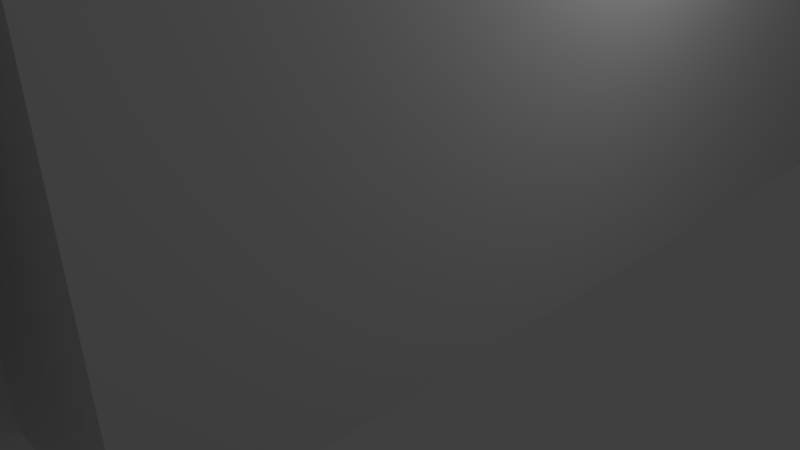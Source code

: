 # Source: wall_stone.blend  (saved by Blender 2.79.0; exported with 4.5.12 LTS)
import bpy
from mathutils import Matrix  # noqa: F401  (used for matrix-valued properties, if any)

bpy.ops.wm.read_factory_settings(use_empty=True)
scene = bpy.context.scene
scene.name = 'Scene'

# ---- collections
col_collection_1 = bpy.data.collections.new('Collection 1'); scene.collection.children.link(col_collection_1)

# ---- materials (node trees are filled in below, after node groups)
mat_material = bpy.data.materials.new('Material')
mat_material.alpha_threshold = 0.0
mat_material.use_transparent_shadow = False
mat_material.roughness = 0.5

# ---- material node trees

# ---- world
world_world = bpy.data.worlds.new('World'); scene.world = world_world
world_world.color = (0.05088, 0.05088, 0.05088)
world_world.use_sun_shadow = False
world_world.sun_shadow_jitter_overblur = 0.0
world_world.cycles.sampling_method = 'MANUAL'

# ---- cameras
cam_camera = bpy.data.cameras.new('Camera')
cam_camera.clip_end = 100.0
cam_camera.lens = 35.0
cam_camera.sensor_width = 32.0
cam_camera.sensor_height = 18.0
cam_camera.ortho_scale = 7.314
cam_camera.dof.focus_distance = 0.0
cam_camera.dof.aperture_fstop = 128.0

# ---- lights
light_lamp = bpy.data.lights.new('Lamp', 'POINT')
light_lamp.transmission_factor = 0.0
light_lamp.cutoff_distance = 30.0
light_lamp.energy = 100.0
light_lamp.shadow_buffer_clip_start = 1.001
light_lamp.shadow_soft_size = 0.1
light_lamp.shadow_maximum_resolution = 0.006
light_lamp.use_absolute_resolution = True

# ---- meshes
me_cube_001 = bpy.data.meshes.new('Cube.001')
me_cube_001.from_pydata([(-1.0, -16.0, 0.0), (-1.0, -16.0, 32.0), (-1.0, 16.0, 0.0), (-1.0, 16.0, 32.0), (1.0, -16.0, 0.0), (1.0, -16.0, 32.0), (1.0, 16.0, 0.0), (1.0, 16.0, 32.0), (-2.519, -15.99, 26.89), (-2.519, -15.51, 32.59), (-2.519, -10.3, 26.41), (-2.519, -9.809, 32.1), (2.519, -15.99, 26.89), (2.519, -15.51, 32.59), (2.519, -10.3, 26.41), (2.519, -9.809, 32.1), (-2.519, -9.675, 20.01), (-2.519, -10.18, 25.71), (-2.519, -2.008, 20.39), (-2.519, -2.518, 26.09), (2.519, -9.675, 20.01), (2.519, -10.18, 25.71), (2.519, -2.008, 20.39), (2.519, -2.518, 26.09), (-2.448, -9.602, 26.88), (-2.448, -9.686, 32.44), (-2.448, -2.147, 26.69), (-2.448, -2.231, 32.26), (2.448, -9.602, 26.88), (2.448, -9.686, 32.44), (2.448, -2.147, 26.69), (2.448, -2.231, 32.26), (-2.448, -1.38, 26.6), (-2.448, -1.68, 32.16), (-2.448, 6.077, 26.71), (-2.448, 5.777, 32.26), (2.448, -1.38, 26.6), (2.448, -1.68, 32.16), (2.448, 6.077, 26.71), (2.448, 5.777, 32.26), (-2.448, 6.073, 21.53), (-2.448, 6.326, 27.08), (-2.448, 10.76, 20.7), (-2.448, 11.02, 26.26), (2.448, 6.073, 21.53), (2.448, 6.326, 27.08), (2.448, 10.76, 20.7), (2.448, 11.02, 26.26), (2.766, 5.913, 25.88), (2.766, 5.664, 19.61), (2.766, -1.519, 26.29), (2.766, -1.768, 20.01), (-2.766, 5.913, 25.88), (-2.766, 5.664, 19.61), (-2.766, -1.519, 26.29), (-2.766, -1.768, 20.01), (2.228, 15.94, 32.26), (2.228, 15.8, 27.2), (2.228, 6.594, 32.32), (2.228, 6.454, 27.26), (-2.228, 15.94, 32.26), (-2.228, 15.8, 27.2), (-2.228, 6.594, 32.32), (-2.228, 6.454, 27.26), (-2.519, 15.96, 14.24), (-2.519, 15.47, 19.94), (-2.519, 10.26, 13.76), (-2.519, 9.776, 19.45), (2.519, 15.96, 14.24), (2.519, 15.47, 19.94), (2.519, 10.26, 13.76), (2.519, 9.776, 19.45), (-2.448, 9.569, 14.23), (-2.448, 9.653, 19.79), (-2.448, 2.113, 14.04), (-2.448, 2.198, 19.61), (2.448, 9.569, 14.23), (2.448, 9.653, 19.79), (2.448, 2.113, 14.04), (2.448, 2.198, 19.61), (-2.448, 1.347, 13.95), (-2.448, 1.647, 19.51), (-2.448, -6.11, 14.06), (-2.448, -5.81, 19.61), (2.448, 1.347, 13.95), (2.448, 1.647, 19.51), (2.448, -6.11, 14.06), (2.448, -5.81, 19.61), (2.228, -16.02, 19.61), (2.228, -15.88, 14.55), (2.228, -6.627, 19.67), (2.228, -6.487, 14.61), (-2.228, -16.02, 19.61), (-2.228, -15.88, 14.55), (-2.228, -6.627, 19.67), (-2.228, -6.487, 14.61), (2.12, -10.31, 26.02), (2.12, -10.32, 20.01), (2.12, -16.01, 26.14), (2.12, -16.02, 20.13), (-2.12, -10.31, 26.02), (-2.12, -10.32, 20.01), (-2.12, -16.01, 26.14), (-2.12, -16.02, 20.13), (1.798, 16.1, 26.74), (1.798, 16.09, 20.52), (1.798, 11.26, 26.84), (1.798, 11.25, 20.62), (-1.798, 16.1, 26.74), (-1.798, 16.09, 20.52), (-1.798, 11.26, 26.84), (-1.798, 11.25, 20.62), (2.519, 9.646, 7.546), (2.519, 10.16, 13.25), (2.519, 1.979, 7.925), (2.519, 2.488, 13.63), (-2.519, 9.646, 7.546), (-2.519, 10.16, 13.25), (-2.519, 1.979, 7.925), (-2.519, 2.488, 13.63), (2.448, -6.103, 8.831), (2.448, -6.355, 14.38), (2.448, -10.79, 8.002), (2.448, -11.04, 13.55), (-2.448, -6.103, 8.831), (-2.448, -6.355, 14.38), (-2.448, -10.79, 8.002), (-2.448, -11.04, 13.55), (-2.766, -5.942, 13.42), (-2.766, -5.694, 7.15), (-2.766, 1.49, 13.83), (-2.766, 1.738, 7.552), (2.766, -5.942, 13.42), (2.766, -5.694, 7.15), (2.766, 1.49, 13.83), (2.766, 1.738, 7.552), (-2.12, 10.28, 13.56), (-2.12, 10.29, 7.549), (-2.12, 15.98, 13.68), (-2.12, 16.0, 7.67), (2.12, 10.28, 13.56), (2.12, 10.29, 7.549), (2.12, 15.98, 13.68), (2.12, 16.0, 7.67), (-1.798, -16.13, 14.28), (-1.798, -16.12, 8.062), (-1.798, -11.29, 14.38), (-1.798, -11.28, 8.164), (1.798, -16.13, 14.28), (1.798, -16.12, 8.062), (1.798, -11.29, 14.38), (1.798, -11.28, 8.164), (2.924, -5.008, 7.082), (2.924, -4.824, 0.4393), (2.924, 7.316, 7.157), (2.924, 7.5, 0.5143), (-2.924, -5.008, 7.082), (-2.924, -4.824, 0.4393), (-2.924, 7.316, 7.157), (-2.924, 7.5, 0.5143), (2.548, -15.34, 7.913), (2.548, -15.93, 1.15), (2.548, -5.605, 6.954), (2.548, -6.198, 0.1906), (-2.548, -15.34, 7.913), (-2.548, -15.93, 1.15), (-2.548, -5.605, 6.954), (-2.548, -6.198, 0.1906), (2.438, 7.85, 7.16), (2.438, 7.906, 0.6643), (2.438, 15.97, 7.13), (2.438, 16.03, 0.6349), (-2.438, 7.85, 7.16), (-2.438, 7.906, 0.6643), (-2.438, 15.97, 7.13), (-2.438, 16.03, 0.6349)], [], [(0, 1, 3, 2), (2, 3, 7, 6), (6, 7, 5, 4), (4, 5, 1, 0), (2, 6, 4, 0), (7, 3, 1, 5), (8, 9, 11, 10), (10, 11, 15, 14), (14, 15, 13, 12), (12, 13, 9, 8), (10, 14, 12, 8), (15, 11, 9, 13), (16, 17, 19, 18), (18, 19, 23, 22), (22, 23, 21, 20), (20, 21, 17, 16), (18, 22, 20, 16), (23, 19, 17, 21), (24, 25, 27, 26), (26, 27, 31, 30), (30, 31, 29, 28), (28, 29, 25, 24), (26, 30, 28, 24), (31, 27, 25, 29), (32, 33, 35, 34), (34, 35, 39, 38), (38, 39, 37, 36), (36, 37, 33, 32), (34, 38, 36, 32), (39, 35, 33, 37), (40, 41, 43, 42), (42, 43, 47, 46), (46, 47, 45, 44), (44, 45, 41, 40), (42, 46, 44, 40), (47, 43, 41, 45), (51, 50, 54, 55), (49, 48, 50, 51), (53, 52, 48, 49), (55, 54, 52, 53), (53, 49, 51, 55), (48, 52, 54, 50), (59, 58, 62, 63), (57, 56, 58, 59), (61, 60, 56, 57), (63, 62, 60, 61), (61, 57, 59, 63), (56, 60, 62, 58), (64, 66, 67, 65), (66, 70, 71, 67), (70, 68, 69, 71), (68, 64, 65, 69), (66, 64, 68, 70), (71, 69, 65, 67), (72, 74, 75, 73), (74, 78, 79, 75), (78, 76, 77, 79), (76, 72, 73, 77), (74, 72, 76, 78), (79, 77, 73, 75), (80, 82, 83, 81), (82, 86, 87, 83), (86, 84, 85, 87), (84, 80, 81, 85), (82, 80, 84, 86), (87, 85, 81, 83), (91, 95, 94, 90), (89, 91, 90, 88), (93, 89, 88, 92), (95, 93, 92, 94), (93, 95, 91, 89), (88, 90, 94, 92), (99, 98, 102, 103), (97, 96, 98, 99), (101, 100, 96, 97), (103, 102, 100, 101), (101, 97, 99, 103), (96, 100, 102, 98), (107, 106, 110, 111), (105, 104, 106, 107), (109, 108, 104, 105), (111, 110, 108, 109), (109, 105, 107, 111), (104, 108, 110, 106), (112, 113, 115, 114), (114, 115, 119, 118), (118, 119, 117, 116), (116, 117, 113, 112), (114, 118, 116, 112), (119, 115, 113, 117), (120, 121, 123, 122), (122, 123, 127, 126), (126, 127, 125, 124), (124, 125, 121, 120), (122, 126, 124, 120), (127, 123, 121, 125), (131, 130, 134, 135), (129, 128, 130, 131), (133, 132, 128, 129), (135, 134, 132, 133), (133, 129, 131, 135), (128, 132, 134, 130), (139, 138, 142, 143), (137, 136, 138, 139), (141, 140, 136, 137), (143, 142, 140, 141), (141, 137, 139, 143), (136, 140, 142, 138), (147, 146, 150, 151), (145, 144, 146, 147), (149, 148, 144, 145), (151, 150, 148, 149), (149, 145, 147, 151), (144, 148, 150, 146), (155, 159, 158, 154), (153, 155, 154, 152), (157, 153, 152, 156), (159, 157, 156, 158), (157, 159, 155, 153), (152, 154, 158, 156), (163, 167, 166, 162), (161, 163, 162, 160), (165, 161, 160, 164), (167, 165, 164, 166), (165, 167, 163, 161), (160, 162, 166, 164), (171, 175, 174, 170), (169, 171, 170, 168), (173, 169, 168, 172), (175, 173, 172, 174), (173, 175, 171, 169), (168, 170, 174, 172)])
_uv = me_cube_001.uv_layers.new(name='UVMap')
_uv.uv.foreach_set('vector', [0.5083, 0.008579, 0.5083, 0.9864, 0.9948, 0.9864, 0.9948, 0.008579, 0.9948, 0.008579, 0.9948, 0.9864, 0.9948, 0.9864, 0.9948, 0.008579, 0.9948, 0.008579, 0.9948, 0.9864, 0.5083, 0.9864, 0.5083, 0.008579, 0.5083, 0.008579, 0.5083, 0.9864, 0.5083, 0.9864, 0.5083, 0.008579, 0.8852, 0.3038, 0.8852, 0.3038, 0.5896, 0.3038, 0.5896, 0.3038, 0.9948, 0.9864, 0.9948, 0.9864, 0.5083, 0.9864, 0.5083, 0.9864, 0.2343, 0.5434, 0.2244, 0.3008, 0.1098, 0.3216, 0.1196, 0.5642, 0.7843, 0.5611, 0.7843, 0.3185, 0.6829, 0.3185, 0.6829, 0.5611, 0.2404, 0.5642, 0.2305, 0.3216, 0.3452, 0.3008, 0.355, 0.5434, 0.7634, 0.5403, 0.7634, 0.2977, 0.8648, 0.2977, 0.8648, 0.5403, 0.7843, 0.5911, 0.6829, 0.5911, 0.6829, 0.8337, 0.7843, 0.8337, 0.7634, 0.5703, 0.8648, 0.5703, 0.8648, 0.8129, 0.7634, 0.8129, 0.2278, 0.5812, 0.2381, 0.3383, 0.08376, 0.3221, 0.0735, 0.5651, 0.7843, 0.562, 0.7843, 0.319, 0.6829, 0.319, 0.6829, 0.562, 0.2345, 0.5651, 0.2448, 0.3221, 0.3991, 0.3383, 0.3889, 0.5812, 0.7634, 0.5781, 0.7634, 0.3352, 0.8648, 0.3352, 0.8648, 0.5781, 0.7843, 0.5787, 0.6829, 0.5787, 0.6829, 0.9052, 0.7843, 0.9052, 0.7634, 0.6004, 0.8648, 0.6004, 0.8648, 0.9269, 0.7634, 0.9269, 0.2264, 0.5442, 0.2281, 0.3072, 0.07799, 0.315, 0.07629, 0.552, 0.7829, 0.5489, 0.7829, 0.3119, 0.6843, 0.3119, 0.6843, 0.5489, 0.2373, 0.552, 0.239, 0.315, 0.3891, 0.3072, 0.3874, 0.5442, 0.7648, 0.5411, 0.7648, 0.3041, 0.8634, 0.3041, 0.8634, 0.5411, 0.7829, 0.5846, 0.6843, 0.5846, 0.6843, 0.9021, 0.7829, 0.9021, 0.7648, 0.5882, 0.8634, 0.5882, 0.8634, 0.9057, 0.7648, 0.9057, 0.2219, 0.5559, 0.2279, 0.3193, 0.07782, 0.3148, 0.0718, 0.5514, 0.7829, 0.5483, 0.7829, 0.3117, 0.6843, 0.3117, 0.6843, 0.5483, 0.2328, 0.5514, 0.2389, 0.3148, 0.389, 0.3193, 0.3829, 0.5559, 0.7648, 0.5528, 0.7648, 0.3162, 0.8634, 0.3162, 0.8634, 0.5528, 0.7829, 0.5751, 0.6843, 0.5751, 0.6843, 0.8927, 0.7829, 0.8927, 0.7648, 0.5879, 0.8634, 0.5879, 0.8634, 0.9054, 0.7648, 0.9054, 0.2329, 0.6014, 0.2278, 0.365, 0.1334, 0.4003, 0.1385, 0.6367, 0.7829, 0.5484, 0.7829, 0.312, 0.6843, 0.312, 0.6843, 0.5484, 0.219, 0.5515, 0.2139, 0.3151, 0.3083, 0.2798, 0.3134, 0.5162, 0.7648, 0.5983, 0.7648, 0.3619, 0.8634, 0.3619, 0.8634, 0.5983, 0.7829, 0.5459, 0.6843, 0.5459, 0.6843, 0.7456, 0.7829, 0.7456, 0.7648, 0.6203, 0.8634, 0.6203, 0.8634, 0.82, 0.7648, 0.82, 0.7584, 0.5779, 0.7584, 0.3107, 0.8698, 0.3107, 0.8698, 0.5779, 0.2411, 0.5981, 0.2361, 0.3309, 0.3857, 0.3138, 0.3907, 0.581, 0.7893, 0.595, 0.7893, 0.3278, 0.6779, 0.3278, 0.6779, 0.595, 0.2297, 0.581, 0.2247, 0.3138, 0.0751, 0.3309, 0.0801, 0.5981, 0.7893, 0.5927, 0.6779, 0.5927, 0.6779, 0.9092, 0.7893, 0.9092, 0.7584, 0.5821, 0.8698, 0.5821, 0.8698, 0.8986, 0.7584, 0.8986, 0.7693, 0.61, 0.7693, 0.3945, 0.859, 0.3945, 0.859, 0.61, 0.2384, 0.6155, 0.2356, 0.4, 0.4237, 0.3976, 0.4265, 0.6131, 0.7784, 0.6124, 0.7784, 0.3969, 0.6887, 0.3969, 0.6887, 0.6124, 0.2252, 0.6131, 0.2224, 0.3976, 0.03429, 0.4, 0.03711, 0.6155, 0.7784, 0.5869, 0.6887, 0.5869, 0.6887, 0.9849, 0.7784, 0.9849, 0.7693, 0.5809, 0.859, 0.5809, 0.859, 0.9789, 0.7693, 0.9789, 0.2352, 0.5711, 0.3498, 0.5919, 0.3597, 0.3493, 0.245, 0.3285, 0.7843, 0.5888, 0.6829, 0.5888, 0.6829, 0.3462, 0.7843, 0.3462, 0.2291, 0.5919, 0.1144, 0.5711, 0.1242, 0.3285, 0.2389, 0.3493, 0.7634, 0.568, 0.8648, 0.568, 0.8648, 0.3254, 0.7634, 0.3254, 0.7843, 0.5671, 0.7843, 0.3245, 0.6829, 0.3245, 0.6829, 0.5671, 0.7634, 0.5879, 0.7634, 0.3453, 0.8648, 0.3453, 0.8648, 0.5879, 0.2431, 0.5719, 0.3931, 0.5797, 0.3914, 0.3427, 0.2414, 0.3349, 0.7829, 0.5766, 0.6843, 0.5766, 0.6843, 0.3396, 0.7829, 0.3396, 0.2321, 0.5797, 0.08201, 0.5719, 0.08032, 0.3349, 0.2304, 0.3427, 0.7648, 0.5688, 0.8634, 0.5688, 0.8634, 0.3318, 0.7648, 0.3318, 0.7829, 0.5736, 0.7829, 0.256, 0.6843, 0.256, 0.6843, 0.5736, 0.7648, 0.57, 0.7648, 0.2525, 0.8634, 0.2525, 0.8634, 0.57, 0.2475, 0.5836, 0.3976, 0.5791, 0.3916, 0.3425, 0.2415, 0.347, 0.7829, 0.576, 0.6843, 0.576, 0.6843, 0.3394, 0.7829, 0.3394, 0.2366, 0.5791, 0.08648, 0.5836, 0.08045, 0.347, 0.2306, 0.3425, 0.7648, 0.5805, 0.8634, 0.5805, 0.8634, 0.3439, 0.7648, 0.3439, 0.7829, 0.5831, 0.7829, 0.2655, 0.6843, 0.2655, 0.6843, 0.5831, 0.7648, 0.5703, 0.7648, 0.2527, 0.8634, 0.2527, 0.8634, 0.5703, 0.7693, 0.5525, 0.859, 0.5525, 0.859, 0.337, 0.7693, 0.337, 0.2319, 0.558, 0.04289, 0.5556, 0.04571, 0.3401, 0.2347, 0.3425, 0.7784, 0.5549, 0.6887, 0.5549, 0.6887, 0.3394, 0.7784, 0.3394, 0.2442, 0.5556, 0.4332, 0.558, 0.436, 0.3425, 0.247, 0.3401, 0.7784, 0.5732, 0.7784, 0.1733, 0.6887, 0.1733, 0.6887, 0.5732, 0.7693, 0.5791, 0.7693, 0.1792, 0.859, 0.1792, 0.859, 0.5791, 0.7714, 0.5729, 0.7714, 0.3168, 0.8568, 0.3168, 0.8568, 0.5729, 0.2408, 0.5811, 0.2406, 0.3251, 0.3554, 0.3199, 0.3557, 0.576, 0.7763, 0.578, 0.7763, 0.322, 0.6909, 0.322, 0.6909, 0.578, 0.2349, 0.576, 0.2346, 0.3199, 0.1198, 0.3251, 0.1201, 0.5811, 0.7763, 0.592, 0.6909, 0.592, 0.6909, 0.835, 0.7763, 0.835, 0.7714, 0.5915, 0.8568, 0.5915, 0.8568, 0.8344, 0.7714, 0.8344, 0.7779, 0.5518, 0.7779, 0.287, 0.8503, 0.287, 0.8503, 0.5518, 0.2326, 0.5592, 0.2324, 0.2944, 0.3298, 0.2901, 0.33, 0.5549, 0.7698, 0.5561, 0.7698, 0.2913, 0.6974, 0.2913, 0.6974, 0.5561, 0.2495, 0.5549, 0.2493, 0.2901, 0.1519, 0.2944, 0.1521, 0.5592, 0.7698, 0.5747, 0.6974, 0.5747, 0.6974, 0.7807, 0.7698, 0.7807, 0.7779, 0.5742, 0.8503, 0.5742, 0.8503, 0.7803, 0.7779, 0.7803, 0.2415, 0.6008, 0.2313, 0.3579, 0.3856, 0.3417, 0.3958, 0.5847, 0.7634, 0.5816, 0.7634, 0.3386, 0.8648, 0.3386, 0.8648, 0.5816, 0.2348, 0.5847, 0.2245, 0.3417, 0.07021, 0.3579, 0.08048, 0.6008, 0.7843, 0.5977, 0.7843, 0.3548, 0.6829, 0.3548, 0.6829, 0.5977, 0.7634, 0.5793, 0.8648, 0.5793, 0.8648, 0.2528, 0.7634, 0.2528, 0.7843, 0.5576, 0.6829, 0.5576, 0.6829, 0.2311, 0.7843, 0.2311, 0.2364, 0.5461, 0.2415, 0.3097, 0.3359, 0.345, 0.3308, 0.5814, 0.7648, 0.5783, 0.7648, 0.3419, 0.8634, 0.3419, 0.8634, 0.5783, 0.2503, 0.5814, 0.2554, 0.345, 0.161, 0.3097, 0.1559, 0.5461, 0.7829, 0.543, 0.7829, 0.3066, 0.6843, 0.3066, 0.6843, 0.543, 0.7648, 0.6121, 0.8634, 0.6121, 0.8634, 0.4124, 0.7648, 0.4124, 0.7829, 0.5377, 0.6843, 0.5377, 0.6843, 0.338, 0.7829, 0.338, 0.7893, 0.5975, 0.7893, 0.3303, 0.6779, 0.3303, 0.6779, 0.5975, 0.2282, 0.6177, 0.2332, 0.3505, 0.08361, 0.3334, 0.07861, 0.6006, 0.7584, 0.6146, 0.7584, 0.3474, 0.8698, 0.3474, 0.8698, 0.6146, 0.2396, 0.6006, 0.2446, 0.3334, 0.3943, 0.3505, 0.3893, 0.6177, 0.7584, 0.5653, 0.8698, 0.5653, 0.8698, 0.2488, 0.7584, 0.2488, 0.7893, 0.5759, 0.6779, 0.5759, 0.6779, 0.2594, 0.7893, 0.2594, 0.7763, 0.5925, 0.7763, 0.3364, 0.6909, 0.3364, 0.6909, 0.5925, 0.2285, 0.6007, 0.2288, 0.3447, 0.1139, 0.3395, 0.1137, 0.5956, 0.7714, 0.5976, 0.7714, 0.3416, 0.8568, 0.3416, 0.8568, 0.5976, 0.2345, 0.5956, 0.2347, 0.3395, 0.3495, 0.3447, 0.3493, 0.6007, 0.7714, 0.566, 0.8568, 0.566, 0.8568, 0.3231, 0.7714, 0.3231, 0.7763, 0.5665, 0.6909, 0.5665, 0.6909, 0.3236, 0.7763, 0.3236, 0.7698, 0.5714, 0.7698, 0.3066, 0.6974, 0.3066, 0.6974, 0.5714, 0.2367, 0.5788, 0.2369, 0.314, 0.1395, 0.3097, 0.1393, 0.5745, 0.7779, 0.5757, 0.7779, 0.3109, 0.8503, 0.3109, 0.8503, 0.5757, 0.2198, 0.5745, 0.22, 0.3097, 0.3174, 0.314, 0.3172, 0.5788, 0.7779, 0.5833, 0.8503, 0.5833, 0.8503, 0.3773, 0.7779, 0.3773, 0.7698, 0.5838, 0.6974, 0.5838, 0.6974, 0.3777, 0.7698, 0.3777, 0.7552, 0.5565, 0.873, 0.5565, 0.873, 0.2736, 0.7552, 0.2736, 0.251, 0.5628, 0.002889, 0.5596, 0.006592, 0.2767, 0.2547, 0.2799, 0.7925, 0.5597, 0.6747, 0.5597, 0.6747, 0.2768, 0.7925, 0.2768, 0.2444, 0.5596, 0.4925, 0.5628, 0.4962, 0.2799, 0.2481, 0.2767, 0.7925, 0.6135, 0.7925, 0.08865, 0.6747, 0.08865, 0.6747, 0.6135, 0.7552, 0.5362, 0.7552, 0.01131, 0.873, 0.01131, 0.873, 0.5362, 0.7628, 0.5703, 0.8654, 0.5703, 0.8654, 0.2823, 0.7628, 0.2823, 0.2329, 0.6177, 0.03707, 0.6585, 0.02513, 0.3705, 0.221, 0.3297, 0.7849, 0.6146, 0.6823, 0.6146, 0.6823, 0.3266, 0.7849, 0.3266, 0.2384, 0.5734, 0.4342, 0.5325, 0.4223, 0.2445, 0.2264, 0.2854, 0.7849, 0.5754, 0.7849, 0.161, 0.6823, 0.161, 0.6823, 0.5754, 0.7628, 0.5501, 0.7628, 0.1357, 0.8654, 0.1357, 0.8654, 0.5501, 0.765, 0.5514, 0.8632, 0.5514, 0.8632, 0.2747, 0.765, 0.2747, 0.2363, 0.5532, 0.07282, 0.5545, 0.07395, 0.2778, 0.2374, 0.2766, 0.7827, 0.5501, 0.6845, 0.5501, 0.6845, 0.2735, 0.7827, 0.2735, 0.2339, 0.5545, 0.3973, 0.5532, 0.3984, 0.2766, 0.235, 0.2778, 0.7827, 0.5824, 0.7827, 0.2366, 0.6845, 0.2366, 0.6845, 0.5824, 0.765, 0.5848, 0.765, 0.239, 0.8632, 0.239, 0.8632, 0.5848])
me_cube_001.materials.append(mat_material)
me_cube_001.use_remesh_preserve_volume = False
me_cube_001.use_remesh_preserve_attributes = False
me_cube_001.use_mirror_vertex_groups = False
me_cube_001.update()

# ---- objects
ob_cube = bpy.data.objects.new('Cube', me_cube_001)
ob_lamp = bpy.data.objects.new('Lamp', light_lamp)
ob_camera = bpy.data.objects.new('Camera', cam_camera)

# ---- transforms, parenting, visibility, modifiers, constraints
ob_cube.location = (0.0, 0.0, 0.0)
ob_cube.lineart.crease_threshold = 0.0
ob_lamp.location = (4.076, 1.005, 5.904)
ob_lamp.rotation_euler = (0.6503, 0.05522, 1.866)
ob_lamp.lock_rotations_4d = False
ob_lamp.empty_display_type = 'ARROWS'
ob_lamp.color = (0.0, 0.0, 0.0, 0.0)
ob_lamp.lineart.crease_threshold = 0.0
ob_camera.location = (7.481, -6.508, 5.344)
ob_camera.rotation_euler = (1.109, 0.0, 0.8149)
ob_camera.lock_rotations_4d = False
ob_camera.empty_display_type = 'ARROWS'
ob_camera.color = (0.0, 0.0, 0.0, 0.0)
ob_camera.display_type = 'WIRE'
ob_camera.lineart.crease_threshold = 0.0

# ---- collection membership
col_collection_1.objects.link(ob_cube)
col_collection_1.objects.link(ob_lamp)
col_collection_1.objects.link(ob_camera)

# ---- scene / render settings (as saved in the file)
scene.camera = ob_camera
scene.frame_start = 1; scene.frame_end = 250; scene.frame_set(1)
scene.render.engine = 'BLENDER_EEVEE_NEXT'
scene.render.resolution_percentage = 50
scene.render.dither_intensity = 0.0
scene.cycles.use_denoising = False
scene.cycles.samples = 128
scene.cycles.sampling_pattern = 'TABULATED_SOBOL'
scene.cycles.use_adaptive_sampling = False
scene.cycles.use_light_tree = False
scene.cycles.blur_glossy = 0.0
scene.cycles.sample_clamp_indirect = 0.0
scene.view_settings.view_transform = 'Standard'
bpy.context.view_layer.update()
